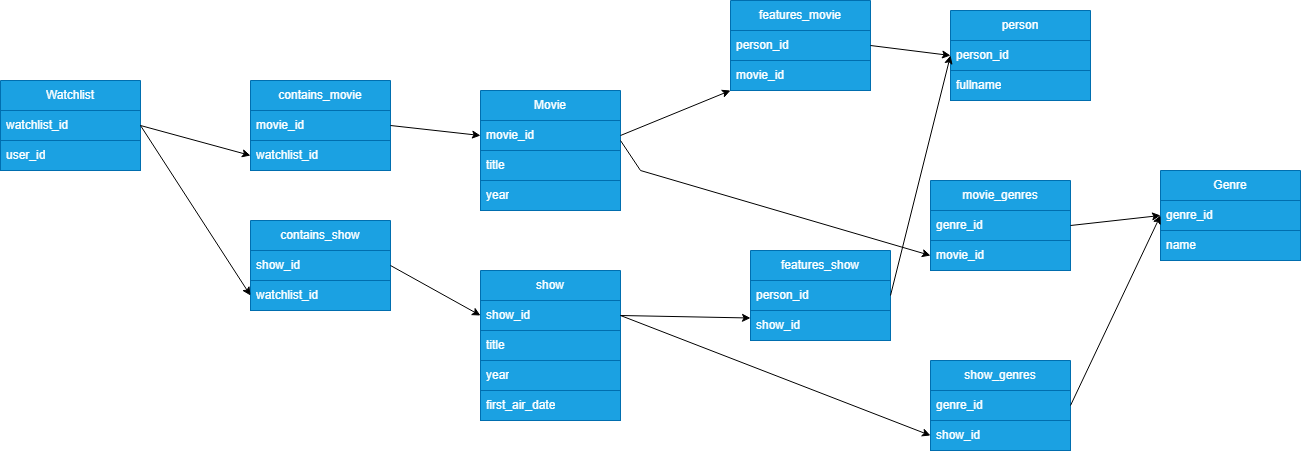

The diagram above was exported from draw.io. Its source (the exported page's mxGraphModel, read from the mxfile embedded in the PNG):
<mxGraphModel dx="1488" dy="950" grid="1" gridSize="10" guides="1" tooltips="1" connect="1" arrows="1" fold="1" page="1" pageScale="1" pageWidth="850" pageHeight="1100" math="0" shadow="0">
  <root>
    <mxCell id="0" />
    <mxCell id="1" parent="0" />
    <mxCell id="etOy5ZvRq9ZGEb6P3sbA-1" value="Movie" style="swimlane;fontStyle=0;childLayout=stackLayout;horizontal=1;startSize=30;horizontalStack=0;resizeParent=1;resizeParentMax=0;resizeLast=0;collapsible=1;marginBottom=0;whiteSpace=wrap;html=1;fillColor=light-dark(#1BA1E2,#06C0D3);fontColor=#ffffff;strokeColor=#006EAF;" parent="1" vertex="1">
      <mxGeometry x="570" y="200" width="140" height="120" as="geometry">
        <mxRectangle x="130" y="130" width="70" height="30" as="alternateBounds" />
      </mxGeometry>
    </mxCell>
    <mxCell id="etOy5ZvRq9ZGEb6P3sbA-2" value="movie_id" style="text;align=left;verticalAlign=middle;spacingLeft=4;spacingRight=4;overflow=hidden;points=[[0,0.5],[1,0.5]];portConstraint=eastwest;rotatable=0;whiteSpace=wrap;html=1;fillColor=#1ba1e2;fontColor=#ffffff;strokeColor=#006EAF;" parent="etOy5ZvRq9ZGEb6P3sbA-1" vertex="1">
      <mxGeometry y="30" width="140" height="30" as="geometry" />
    </mxCell>
    <mxCell id="etOy5ZvRq9ZGEb6P3sbA-3" value="title" style="text;strokeColor=#006EAF;fillColor=#1ba1e2;align=left;verticalAlign=middle;spacingLeft=4;spacingRight=4;overflow=hidden;points=[[0,0.5],[1,0.5]];portConstraint=eastwest;rotatable=0;whiteSpace=wrap;html=1;fontColor=#ffffff;" parent="etOy5ZvRq9ZGEb6P3sbA-1" vertex="1">
      <mxGeometry y="60" width="140" height="30" as="geometry" />
    </mxCell>
    <mxCell id="etOy5ZvRq9ZGEb6P3sbA-4" value="year" style="text;strokeColor=#006EAF;fillColor=#1ba1e2;align=left;verticalAlign=middle;spacingLeft=4;spacingRight=4;overflow=hidden;points=[[0,0.5],[1,0.5]];portConstraint=eastwest;rotatable=0;whiteSpace=wrap;html=1;fontColor=#ffffff;" parent="etOy5ZvRq9ZGEb6P3sbA-1" vertex="1">
      <mxGeometry y="90" width="140" height="30" as="geometry" />
    </mxCell>
    <mxCell id="etOy5ZvRq9ZGEb6P3sbA-17" value="Genre" style="swimlane;fontStyle=0;childLayout=stackLayout;horizontal=1;startSize=30;horizontalStack=0;resizeParent=1;resizeParentMax=0;resizeLast=0;collapsible=1;marginBottom=0;whiteSpace=wrap;html=1;fillColor=light-dark(#1BA1E2,#06C0D3);fontColor=#ffffff;strokeColor=#006EAF;" parent="1" vertex="1">
      <mxGeometry x="1250" y="280" width="140" height="90" as="geometry">
        <mxRectangle x="130" y="130" width="70" height="30" as="alternateBounds" />
      </mxGeometry>
    </mxCell>
    <mxCell id="etOy5ZvRq9ZGEb6P3sbA-18" value="genre_id" style="text;align=left;verticalAlign=middle;spacingLeft=4;spacingRight=4;overflow=hidden;points=[[0,0.5],[1,0.5]];portConstraint=eastwest;rotatable=0;whiteSpace=wrap;html=1;fillColor=#1ba1e2;fontColor=#ffffff;strokeColor=#006EAF;" parent="etOy5ZvRq9ZGEb6P3sbA-17" vertex="1">
      <mxGeometry y="30" width="140" height="30" as="geometry" />
    </mxCell>
    <mxCell id="etOy5ZvRq9ZGEb6P3sbA-19" value="name" style="text;strokeColor=#006EAF;fillColor=#1ba1e2;align=left;verticalAlign=middle;spacingLeft=4;spacingRight=4;overflow=hidden;points=[[0,0.5],[1,0.5]];portConstraint=eastwest;rotatable=0;whiteSpace=wrap;html=1;fontColor=#ffffff;" parent="etOy5ZvRq9ZGEb6P3sbA-17" vertex="1">
      <mxGeometry y="60" width="140" height="30" as="geometry" />
    </mxCell>
    <mxCell id="etOy5ZvRq9ZGEb6P3sbA-22" value="movie_genres" style="swimlane;fontStyle=0;childLayout=stackLayout;horizontal=1;startSize=30;horizontalStack=0;resizeParent=1;resizeParentMax=0;resizeLast=0;collapsible=1;marginBottom=0;whiteSpace=wrap;html=1;fillColor=light-dark(#1BA1E2,#06C0D3);fontColor=#ffffff;strokeColor=#006EAF;" parent="1" vertex="1">
      <mxGeometry x="1020" y="290" width="140" height="90" as="geometry">
        <mxRectangle x="130" y="130" width="70" height="30" as="alternateBounds" />
      </mxGeometry>
    </mxCell>
    <mxCell id="etOy5ZvRq9ZGEb6P3sbA-23" value="genre_id" style="text;align=left;verticalAlign=middle;spacingLeft=4;spacingRight=4;overflow=hidden;points=[[0,0.5],[1,0.5]];portConstraint=eastwest;rotatable=0;whiteSpace=wrap;html=1;fillColor=#1ba1e2;fontColor=#ffffff;strokeColor=#006EAF;" parent="etOy5ZvRq9ZGEb6P3sbA-22" vertex="1">
      <mxGeometry y="30" width="140" height="30" as="geometry" />
    </mxCell>
    <mxCell id="etOy5ZvRq9ZGEb6P3sbA-24" value="movie_id" style="text;strokeColor=#006EAF;fillColor=#1ba1e2;align=left;verticalAlign=middle;spacingLeft=4;spacingRight=4;overflow=hidden;points=[[0,0.5],[1,0.5]];portConstraint=eastwest;rotatable=0;whiteSpace=wrap;html=1;fontColor=#ffffff;" parent="etOy5ZvRq9ZGEb6P3sbA-22" vertex="1">
      <mxGeometry y="60" width="140" height="30" as="geometry" />
    </mxCell>
    <mxCell id="etOy5ZvRq9ZGEb6P3sbA-27" value="" style="endArrow=classic;html=1;rounded=0;entryX=0;entryY=0.5;entryDx=0;entryDy=0;endFill=1;" parent="1" target="etOy5ZvRq9ZGEb6P3sbA-24" edge="1">
      <mxGeometry width="50" height="50" relative="1" as="geometry">
        <mxPoint x="710" y="250" as="sourcePoint" />
        <mxPoint x="940" y="390" as="targetPoint" />
        <Array as="points">
          <mxPoint x="730" y="280" />
        </Array>
      </mxGeometry>
    </mxCell>
    <mxCell id="etOy5ZvRq9ZGEb6P3sbA-28" value="" style="endArrow=classic;html=1;rounded=0;entryX=0;entryY=0.5;entryDx=0;entryDy=0;exitX=1;exitY=0.5;exitDx=0;exitDy=0;endFill=1;" parent="1" source="etOy5ZvRq9ZGEb6P3sbA-22" target="etOy5ZvRq9ZGEb6P3sbA-17" edge="1">
      <mxGeometry width="50" height="50" relative="1" as="geometry">
        <mxPoint x="1040" y="390" as="sourcePoint" />
        <mxPoint x="1110" y="435" as="targetPoint" />
        <Array as="points" />
      </mxGeometry>
    </mxCell>
    <mxCell id="etOy5ZvRq9ZGEb6P3sbA-29" value="show_genres" style="swimlane;fontStyle=0;childLayout=stackLayout;horizontal=1;startSize=30;horizontalStack=0;resizeParent=1;resizeParentMax=0;resizeLast=0;collapsible=1;marginBottom=0;whiteSpace=wrap;html=1;fillColor=light-dark(#1BA1E2,#06C0D3);fontColor=#ffffff;strokeColor=#006EAF;" parent="1" vertex="1">
      <mxGeometry x="1020" y="470" width="140" height="90" as="geometry">
        <mxRectangle x="130" y="130" width="70" height="30" as="alternateBounds" />
      </mxGeometry>
    </mxCell>
    <mxCell id="etOy5ZvRq9ZGEb6P3sbA-30" value="genre_id" style="text;align=left;verticalAlign=middle;spacingLeft=4;spacingRight=4;overflow=hidden;points=[[0,0.5],[1,0.5]];portConstraint=eastwest;rotatable=0;whiteSpace=wrap;html=1;fillColor=#1ba1e2;fontColor=#ffffff;strokeColor=#006EAF;" parent="etOy5ZvRq9ZGEb6P3sbA-29" vertex="1">
      <mxGeometry y="30" width="140" height="30" as="geometry" />
    </mxCell>
    <mxCell id="etOy5ZvRq9ZGEb6P3sbA-31" value="show_id" style="text;strokeColor=#006EAF;fillColor=#1ba1e2;align=left;verticalAlign=middle;spacingLeft=4;spacingRight=4;overflow=hidden;points=[[0,0.5],[1,0.5]];portConstraint=eastwest;rotatable=0;whiteSpace=wrap;html=1;fontColor=#ffffff;" parent="etOy5ZvRq9ZGEb6P3sbA-29" vertex="1">
      <mxGeometry y="60" width="140" height="30" as="geometry" />
    </mxCell>
    <mxCell id="etOy5ZvRq9ZGEb6P3sbA-33" value="show" style="swimlane;fontStyle=0;childLayout=stackLayout;horizontal=1;startSize=30;horizontalStack=0;resizeParent=1;resizeParentMax=0;resizeLast=0;collapsible=1;marginBottom=0;whiteSpace=wrap;html=1;fillColor=light-dark(#1BA1E2,#06C0D3);fontColor=#ffffff;strokeColor=#006EAF;" parent="1" vertex="1">
      <mxGeometry x="570" y="380" width="140" height="120" as="geometry">
        <mxRectangle x="130" y="130" width="70" height="30" as="alternateBounds" />
      </mxGeometry>
    </mxCell>
    <mxCell id="etOy5ZvRq9ZGEb6P3sbA-34" value="show_id" style="text;align=left;verticalAlign=middle;spacingLeft=4;spacingRight=4;overflow=hidden;points=[[0,0.5],[1,0.5]];portConstraint=eastwest;rotatable=0;whiteSpace=wrap;html=1;fillColor=#1ba1e2;fontColor=#ffffff;strokeColor=#006EAF;" parent="etOy5ZvRq9ZGEb6P3sbA-33" vertex="1">
      <mxGeometry y="30" width="140" height="30" as="geometry" />
    </mxCell>
    <mxCell id="etOy5ZvRq9ZGEb6P3sbA-35" value="title" style="text;strokeColor=#006EAF;fillColor=#1ba1e2;align=left;verticalAlign=middle;spacingLeft=4;spacingRight=4;overflow=hidden;points=[[0,0.5],[1,0.5]];portConstraint=eastwest;rotatable=0;whiteSpace=wrap;html=1;fontColor=#ffffff;" parent="etOy5ZvRq9ZGEb6P3sbA-33" vertex="1">
      <mxGeometry y="60" width="140" height="30" as="geometry" />
    </mxCell>
    <mxCell id="etOy5ZvRq9ZGEb6P3sbA-36" value="year" style="text;strokeColor=#006EAF;fillColor=#1ba1e2;align=left;verticalAlign=middle;spacingLeft=4;spacingRight=4;overflow=hidden;points=[[0,0.5],[1,0.5]];portConstraint=eastwest;rotatable=0;whiteSpace=wrap;html=1;fontColor=#ffffff;" parent="etOy5ZvRq9ZGEb6P3sbA-33" vertex="1">
      <mxGeometry y="90" width="140" height="30" as="geometry" />
    </mxCell>
    <mxCell id="etOy5ZvRq9ZGEb6P3sbA-37" value="first_air_date" style="text;strokeColor=#006EAF;fillColor=#1ba1e2;align=left;verticalAlign=middle;spacingLeft=4;spacingRight=4;overflow=hidden;points=[[0,0.5],[1,0.5]];portConstraint=eastwest;rotatable=0;whiteSpace=wrap;html=1;fontColor=#ffffff;" parent="1" vertex="1">
      <mxGeometry x="570" y="500" width="140" height="30" as="geometry" />
    </mxCell>
    <mxCell id="etOy5ZvRq9ZGEb6P3sbA-39" value="" style="endArrow=classic;html=1;rounded=0;exitX=1;exitY=0.5;exitDx=0;exitDy=0;entryX=0;entryY=0.5;entryDx=0;entryDy=0;endFill=1;" parent="1" source="etOy5ZvRq9ZGEb6P3sbA-34" target="etOy5ZvRq9ZGEb6P3sbA-31" edge="1">
      <mxGeometry width="50" height="50" relative="1" as="geometry">
        <mxPoint x="890" y="440" as="sourcePoint" />
        <mxPoint x="940" y="390" as="targetPoint" />
      </mxGeometry>
    </mxCell>
    <mxCell id="etOy5ZvRq9ZGEb6P3sbA-40" value="" style="endArrow=classic;html=1;rounded=0;exitX=1;exitY=0.5;exitDx=0;exitDy=0;entryX=0;entryY=0.5;entryDx=0;entryDy=0;endFill=1;" parent="1" source="etOy5ZvRq9ZGEb6P3sbA-29" target="etOy5ZvRq9ZGEb6P3sbA-18" edge="1">
      <mxGeometry width="50" height="50" relative="1" as="geometry">
        <mxPoint x="1130" y="510" as="sourcePoint" />
        <mxPoint x="1180" y="460" as="targetPoint" />
      </mxGeometry>
    </mxCell>
    <mxCell id="etOy5ZvRq9ZGEb6P3sbA-41" value="Watchlist" style="swimlane;fontStyle=0;childLayout=stackLayout;horizontal=1;startSize=30;horizontalStack=0;resizeParent=1;resizeParentMax=0;resizeLast=0;collapsible=1;marginBottom=0;whiteSpace=wrap;html=1;fillColor=light-dark(#1BA1E2,#06C0D3);fontColor=#ffffff;strokeColor=#006EAF;" parent="1" vertex="1">
      <mxGeometry x="90" y="190" width="140" height="90" as="geometry">
        <mxRectangle x="130" y="130" width="70" height="30" as="alternateBounds" />
      </mxGeometry>
    </mxCell>
    <mxCell id="etOy5ZvRq9ZGEb6P3sbA-42" value="watchlist_id" style="text;align=left;verticalAlign=middle;spacingLeft=4;spacingRight=4;overflow=hidden;points=[[0,0.5],[1,0.5]];portConstraint=eastwest;rotatable=0;whiteSpace=wrap;html=1;fillColor=#1ba1e2;fontColor=#ffffff;strokeColor=#006EAF;" parent="etOy5ZvRq9ZGEb6P3sbA-41" vertex="1">
      <mxGeometry y="30" width="140" height="30" as="geometry" />
    </mxCell>
    <mxCell id="etOy5ZvRq9ZGEb6P3sbA-43" value="user_id" style="text;strokeColor=#006EAF;fillColor=#1ba1e2;align=left;verticalAlign=middle;spacingLeft=4;spacingRight=4;overflow=hidden;points=[[0,0.5],[1,0.5]];portConstraint=eastwest;rotatable=0;whiteSpace=wrap;html=1;fontColor=#ffffff;" parent="etOy5ZvRq9ZGEb6P3sbA-41" vertex="1">
      <mxGeometry y="60" width="140" height="30" as="geometry" />
    </mxCell>
    <mxCell id="zob4443ynphWtqdTXvcL-1" value="contains_movie" style="swimlane;fontStyle=0;childLayout=stackLayout;horizontal=1;startSize=30;horizontalStack=0;resizeParent=1;resizeParentMax=0;resizeLast=0;collapsible=1;marginBottom=0;whiteSpace=wrap;html=1;fillColor=light-dark(#1BA1E2,#06C0D3);fontColor=#ffffff;strokeColor=#006EAF;" vertex="1" parent="1">
      <mxGeometry x="340" y="190" width="140" height="90" as="geometry">
        <mxRectangle x="130" y="130" width="70" height="30" as="alternateBounds" />
      </mxGeometry>
    </mxCell>
    <mxCell id="zob4443ynphWtqdTXvcL-2" value="movie_id" style="text;align=left;verticalAlign=middle;spacingLeft=4;spacingRight=4;overflow=hidden;points=[[0,0.5],[1,0.5]];portConstraint=eastwest;rotatable=0;whiteSpace=wrap;html=1;fillColor=#1ba1e2;fontColor=#ffffff;strokeColor=#006EAF;" vertex="1" parent="zob4443ynphWtqdTXvcL-1">
      <mxGeometry y="30" width="140" height="30" as="geometry" />
    </mxCell>
    <mxCell id="zob4443ynphWtqdTXvcL-3" value="watchlist_id" style="text;strokeColor=#006EAF;fillColor=#1ba1e2;align=left;verticalAlign=middle;spacingLeft=4;spacingRight=4;overflow=hidden;points=[[0,0.5],[1,0.5]];portConstraint=eastwest;rotatable=0;whiteSpace=wrap;html=1;fontColor=#ffffff;" vertex="1" parent="zob4443ynphWtqdTXvcL-1">
      <mxGeometry y="60" width="140" height="30" as="geometry" />
    </mxCell>
    <mxCell id="zob4443ynphWtqdTXvcL-5" value="" style="endArrow=classic;html=1;rounded=0;exitX=1;exitY=0.5;exitDx=0;exitDy=0;entryX=0;entryY=0.5;entryDx=0;entryDy=0;endFill=1;" edge="1" parent="1" source="etOy5ZvRq9ZGEb6P3sbA-41" target="zob4443ynphWtqdTXvcL-3">
      <mxGeometry width="50" height="50" relative="1" as="geometry">
        <mxPoint x="340" y="450" as="sourcePoint" />
        <mxPoint x="390" y="400" as="targetPoint" />
      </mxGeometry>
    </mxCell>
    <mxCell id="zob4443ynphWtqdTXvcL-6" value="" style="endArrow=classic;html=1;rounded=0;entryX=0;entryY=0.5;entryDx=0;entryDy=0;exitX=1;exitY=0.5;exitDx=0;exitDy=0;startArrow=none;startFill=0;endFill=1;" edge="1" parent="1" source="zob4443ynphWtqdTXvcL-2" target="etOy5ZvRq9ZGEb6P3sbA-2">
      <mxGeometry width="50" height="50" relative="1" as="geometry">
        <mxPoint x="490" y="380" as="sourcePoint" />
        <mxPoint x="540" y="330" as="targetPoint" />
      </mxGeometry>
    </mxCell>
    <mxCell id="zob4443ynphWtqdTXvcL-7" value="contains_show" style="swimlane;fontStyle=0;childLayout=stackLayout;horizontal=1;startSize=30;horizontalStack=0;resizeParent=1;resizeParentMax=0;resizeLast=0;collapsible=1;marginBottom=0;whiteSpace=wrap;html=1;fillColor=light-dark(#1BA1E2,#06C0D3);fontColor=#ffffff;strokeColor=#006EAF;" vertex="1" parent="1">
      <mxGeometry x="340" y="330" width="140" height="90" as="geometry">
        <mxRectangle x="130" y="130" width="70" height="30" as="alternateBounds" />
      </mxGeometry>
    </mxCell>
    <mxCell id="zob4443ynphWtqdTXvcL-8" value="show_id" style="text;align=left;verticalAlign=middle;spacingLeft=4;spacingRight=4;overflow=hidden;points=[[0,0.5],[1,0.5]];portConstraint=eastwest;rotatable=0;whiteSpace=wrap;html=1;fillColor=#1ba1e2;fontColor=#ffffff;strokeColor=#006EAF;" vertex="1" parent="zob4443ynphWtqdTXvcL-7">
      <mxGeometry y="30" width="140" height="30" as="geometry" />
    </mxCell>
    <mxCell id="zob4443ynphWtqdTXvcL-9" value="watchlist_id" style="text;strokeColor=#006EAF;fillColor=#1ba1e2;align=left;verticalAlign=middle;spacingLeft=4;spacingRight=4;overflow=hidden;points=[[0,0.5],[1,0.5]];portConstraint=eastwest;rotatable=0;whiteSpace=wrap;html=1;fontColor=#ffffff;" vertex="1" parent="zob4443ynphWtqdTXvcL-7">
      <mxGeometry y="60" width="140" height="30" as="geometry" />
    </mxCell>
    <mxCell id="zob4443ynphWtqdTXvcL-10" value="" style="endArrow=classic;html=1;rounded=0;exitX=1;exitY=0.5;exitDx=0;exitDy=0;entryX=0;entryY=0.5;entryDx=0;entryDy=0;endFill=1;" edge="1" parent="1" source="etOy5ZvRq9ZGEb6P3sbA-42" target="zob4443ynphWtqdTXvcL-9">
      <mxGeometry width="50" height="50" relative="1" as="geometry">
        <mxPoint x="260" y="350" as="sourcePoint" />
        <mxPoint x="370" y="405" as="targetPoint" />
      </mxGeometry>
    </mxCell>
    <mxCell id="zob4443ynphWtqdTXvcL-11" value="" style="endArrow=classic;html=1;rounded=0;entryX=0;entryY=0.5;entryDx=0;entryDy=0;exitX=1;exitY=0.5;exitDx=0;exitDy=0;startArrow=none;startFill=0;endFill=1;" edge="1" parent="1" source="zob4443ynphWtqdTXvcL-7" target="etOy5ZvRq9ZGEb6P3sbA-34">
      <mxGeometry width="50" height="50" relative="1" as="geometry">
        <mxPoint x="520" y="265" as="sourcePoint" />
        <mxPoint x="610" y="250" as="targetPoint" />
      </mxGeometry>
    </mxCell>
    <mxCell id="zob4443ynphWtqdTXvcL-32" value="person" style="swimlane;fontStyle=0;childLayout=stackLayout;horizontal=1;startSize=30;horizontalStack=0;resizeParent=1;resizeParentMax=0;resizeLast=0;collapsible=1;marginBottom=0;whiteSpace=wrap;html=1;fillColor=light-dark(#1BA1E2,#06C0D3);fontColor=#ffffff;strokeColor=#006EAF;" vertex="1" parent="1">
      <mxGeometry x="1040" y="120" width="140" height="90" as="geometry">
        <mxRectangle x="130" y="130" width="70" height="30" as="alternateBounds" />
      </mxGeometry>
    </mxCell>
    <mxCell id="zob4443ynphWtqdTXvcL-33" value="person_id" style="text;align=left;verticalAlign=middle;spacingLeft=4;spacingRight=4;overflow=hidden;points=[[0,0.5],[1,0.5]];portConstraint=eastwest;rotatable=0;whiteSpace=wrap;html=1;fillColor=#1ba1e2;fontColor=#ffffff;strokeColor=#006EAF;" vertex="1" parent="zob4443ynphWtqdTXvcL-32">
      <mxGeometry y="30" width="140" height="30" as="geometry" />
    </mxCell>
    <mxCell id="zob4443ynphWtqdTXvcL-34" value="fullname" style="text;strokeColor=#006EAF;fillColor=#1ba1e2;align=left;verticalAlign=middle;spacingLeft=4;spacingRight=4;overflow=hidden;points=[[0,0.5],[1,0.5]];portConstraint=eastwest;rotatable=0;whiteSpace=wrap;html=1;fontColor=#ffffff;" vertex="1" parent="zob4443ynphWtqdTXvcL-32">
      <mxGeometry y="60" width="140" height="30" as="geometry" />
    </mxCell>
    <mxCell id="zob4443ynphWtqdTXvcL-36" value="features_movie" style="swimlane;fontStyle=0;childLayout=stackLayout;horizontal=1;startSize=30;horizontalStack=0;resizeParent=1;resizeParentMax=0;resizeLast=0;collapsible=1;marginBottom=0;whiteSpace=wrap;html=1;fillColor=light-dark(#1BA1E2,#06C0D3);fontColor=#ffffff;strokeColor=#006EAF;" vertex="1" parent="1">
      <mxGeometry x="820" y="110" width="140" height="90" as="geometry">
        <mxRectangle x="130" y="130" width="70" height="30" as="alternateBounds" />
      </mxGeometry>
    </mxCell>
    <mxCell id="zob4443ynphWtqdTXvcL-37" value="person_id" style="text;align=left;verticalAlign=middle;spacingLeft=4;spacingRight=4;overflow=hidden;points=[[0,0.5],[1,0.5]];portConstraint=eastwest;rotatable=0;whiteSpace=wrap;html=1;fillColor=#1ba1e2;fontColor=#ffffff;strokeColor=#006EAF;" vertex="1" parent="zob4443ynphWtqdTXvcL-36">
      <mxGeometry y="30" width="140" height="30" as="geometry" />
    </mxCell>
    <mxCell id="zob4443ynphWtqdTXvcL-38" value="movie_id" style="text;strokeColor=#006EAF;fillColor=#1ba1e2;align=left;verticalAlign=middle;spacingLeft=4;spacingRight=4;overflow=hidden;points=[[0,0.5],[1,0.5]];portConstraint=eastwest;rotatable=0;whiteSpace=wrap;html=1;fontColor=#ffffff;" vertex="1" parent="zob4443ynphWtqdTXvcL-36">
      <mxGeometry y="60" width="140" height="30" as="geometry" />
    </mxCell>
    <mxCell id="zob4443ynphWtqdTXvcL-39" value="" style="endArrow=classic;html=1;rounded=0;exitX=1;exitY=0.5;exitDx=0;exitDy=0;entryX=0;entryY=1;entryDx=0;entryDy=0;endFill=1;" edge="1" parent="1" source="etOy5ZvRq9ZGEb6P3sbA-2" target="zob4443ynphWtqdTXvcL-36">
      <mxGeometry width="50" height="50" relative="1" as="geometry">
        <mxPoint x="720" y="150" as="sourcePoint" />
        <mxPoint x="900" y="240" as="targetPoint" />
      </mxGeometry>
    </mxCell>
    <mxCell id="zob4443ynphWtqdTXvcL-41" value="" style="endArrow=classic;html=1;rounded=0;exitX=1;exitY=0.5;exitDx=0;exitDy=0;entryX=0;entryY=0.5;entryDx=0;entryDy=0;endFill=1;" edge="1" parent="1" source="zob4443ynphWtqdTXvcL-36" target="zob4443ynphWtqdTXvcL-33">
      <mxGeometry width="50" height="50" relative="1" as="geometry">
        <mxPoint x="680" y="275" as="sourcePoint" />
        <mxPoint x="770" y="160" as="targetPoint" />
      </mxGeometry>
    </mxCell>
    <mxCell id="zob4443ynphWtqdTXvcL-42" value="" style="endArrow=classic;html=1;rounded=0;entryX=0;entryY=0.75;entryDx=0;entryDy=0;exitX=1;exitY=0.5;exitDx=0;exitDy=0;endFill=1;" edge="1" parent="1" source="etOy5ZvRq9ZGEb6P3sbA-34" target="zob4443ynphWtqdTXvcL-43">
      <mxGeometry width="50" height="50" relative="1" as="geometry">
        <mxPoint x="720" y="420" as="sourcePoint" />
        <mxPoint x="870" y="360" as="targetPoint" />
      </mxGeometry>
    </mxCell>
    <mxCell id="zob4443ynphWtqdTXvcL-43" value="features_show" style="swimlane;fontStyle=0;childLayout=stackLayout;horizontal=1;startSize=30;horizontalStack=0;resizeParent=1;resizeParentMax=0;resizeLast=0;collapsible=1;marginBottom=0;whiteSpace=wrap;html=1;fillColor=light-dark(#1BA1E2,#06C0D3);fontColor=#ffffff;strokeColor=#006EAF;" vertex="1" parent="1">
      <mxGeometry x="840" y="360" width="140" height="90" as="geometry">
        <mxRectangle x="130" y="130" width="70" height="30" as="alternateBounds" />
      </mxGeometry>
    </mxCell>
    <mxCell id="zob4443ynphWtqdTXvcL-44" value="person_id" style="text;align=left;verticalAlign=middle;spacingLeft=4;spacingRight=4;overflow=hidden;points=[[0,0.5],[1,0.5]];portConstraint=eastwest;rotatable=0;whiteSpace=wrap;html=1;fillColor=#1ba1e2;fontColor=#ffffff;strokeColor=#006EAF;" vertex="1" parent="zob4443ynphWtqdTXvcL-43">
      <mxGeometry y="30" width="140" height="30" as="geometry" />
    </mxCell>
    <mxCell id="zob4443ynphWtqdTXvcL-45" value="show_id" style="text;strokeColor=#006EAF;fillColor=#1ba1e2;align=left;verticalAlign=middle;spacingLeft=4;spacingRight=4;overflow=hidden;points=[[0,0.5],[1,0.5]];portConstraint=eastwest;rotatable=0;whiteSpace=wrap;html=1;fontColor=#ffffff;" vertex="1" parent="zob4443ynphWtqdTXvcL-43">
      <mxGeometry y="60" width="140" height="30" as="geometry" />
    </mxCell>
    <mxCell id="zob4443ynphWtqdTXvcL-46" value="" style="endArrow=classic;html=1;rounded=0;exitX=1;exitY=0.5;exitDx=0;exitDy=0;entryX=0;entryY=0.5;entryDx=0;entryDy=0;endFill=1;" edge="1" parent="1" source="zob4443ynphWtqdTXvcL-43" target="zob4443ynphWtqdTXvcL-32">
      <mxGeometry width="50" height="50" relative="1" as="geometry">
        <mxPoint x="1020" y="250" as="sourcePoint" />
        <mxPoint x="1120" y="330" as="targetPoint" />
      </mxGeometry>
    </mxCell>
  </root>
</mxGraphModel>